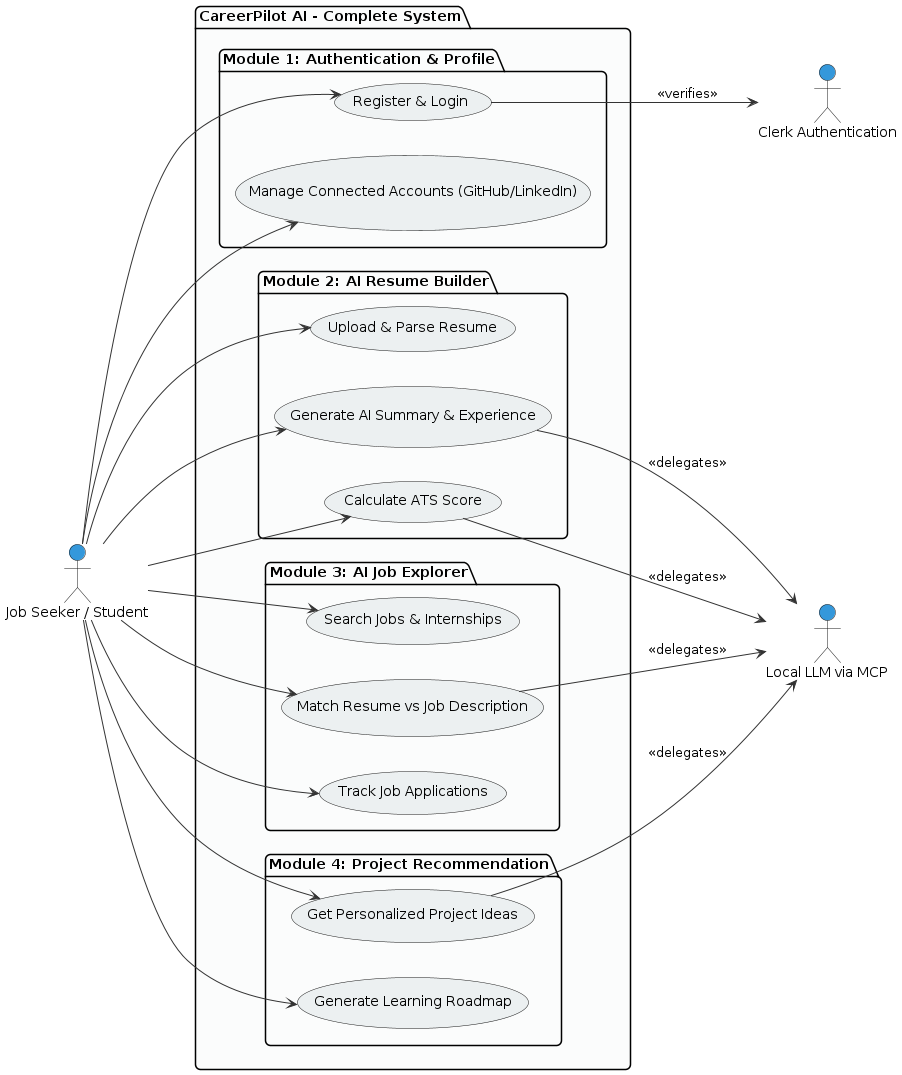

The diagram above was rendered by PlantUML. Its source (embedded in the PNG):
@startuml
skinparam {
  RoundCorner 10
  DefaultFontName Arial
  ArrowColor #333333
  BorderColor #2C3E50
  BackgroundColor #FFFFFF
  UsecaseBackgroundColor #ECF0F1
  ActorBackgroundColor #3498DB
  PackageBackgroundColor #FBFCFC
}
left to right direction

actor "Job Seeker / Student" as User
actor "Clerk Authentication" as Clerk
actor "Local LLM via MCP" as AI

package "CareerPilot AI - Complete System" {
    
    package "Module 1: Authentication & Profile" {
        usecase "Register & Login" as UC_Auth
        usecase "Manage Connected Accounts (GitHub/LinkedIn)" as UC_Profile
    }
    
    package "Module 2: AI Resume Builder" {
        usecase "Upload & Parse Resume" as UC_Upload
        usecase "Generate AI Summary & Experience" as UC_GenRes
        usecase "Calculate ATS Score" as UC_ATS
    }
    
    package "Module 3: AI Job Explorer" {
        usecase "Search Jobs & Internships" as UC_JobSearch
        usecase "Match Resume vs Job Description" as UC_JDMatch
        usecase "Track Job Applications" as UC_TrackJob
    }
    
    package "Module 4: Project Recommendation" {
        usecase "Get Personalized Project Ideas" as UC_Projects
        usecase "Generate Learning Roadmap" as UC_Roadmap
    }
}

User --> UC_Auth
User --> UC_Profile
User --> UC_Upload
User --> UC_GenRes
User --> UC_ATS
User --> UC_JobSearch
User --> UC_JDMatch
User --> UC_TrackJob
User --> UC_Projects
User --> UC_Roadmap

UC_Auth --> Clerk : <<verifies>>
UC_GenRes --> AI : <<delegates>>
UC_ATS --> AI : <<delegates>>
UC_JDMatch --> AI : <<delegates>>
UC_Projects --> AI : <<delegates>>
@enduml